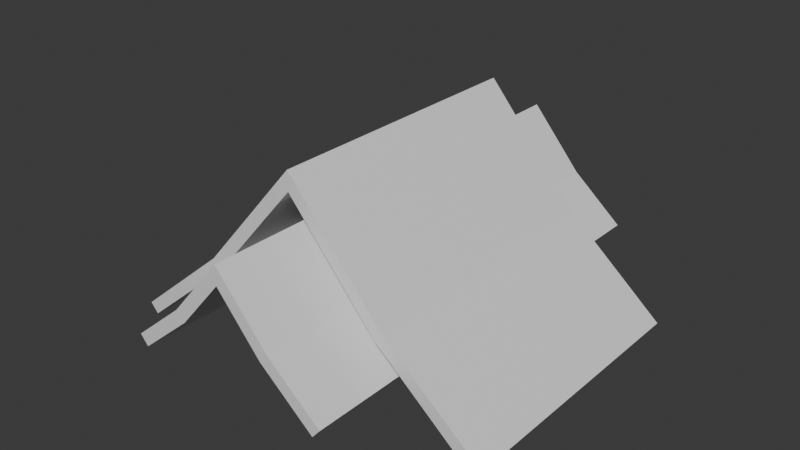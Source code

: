 # Source: roof.blend  (saved by Blender 4.3.34; exported with 4.5.12 LTS)
import bpy
from mathutils import Matrix  # noqa: F401  (used for matrix-valued properties, if any)

bpy.ops.wm.read_factory_settings(use_empty=True)
scene = bpy.context.scene
scene.name = 'Scene'

# ---- collections
col_collection = bpy.data.collections.new('Collection'); scene.collection.children.link(col_collection)

# ---- materials (node trees are filled in below, after node groups)
mat_material = bpy.data.materials.new('Material')
mat_material.alpha_threshold = 0.0
mat_material.roughness = 0.5
mat_material.line_color = (0.0, 0.0, 0.0, 1.0)

# ---- material node trees
mat_material.use_nodes = True; mat_material.node_tree.nodes.clear()
_N = mat_material.node_tree.nodes; _L = mat_material.node_tree.links
n0 = _N.new('ShaderNodeOutputMaterial'); n0.name = 'Material Output'; n0.location = (300, 300)
n1 = _N.new('ShaderNodeBsdfPrincipled'); n1.name = 'Principled BSDF'; n1.location = (10, 300)
n1.inputs[3].default_value = 1.45
_L.new(n1.outputs[0], n0.inputs[0])
n0.is_active_output = True

# ---- world
world_world = bpy.data.worlds.new('World'); scene.world = world_world
world_world.use_nodes = True; world_world.node_tree.nodes.clear()
_N = world_world.node_tree.nodes; _L = world_world.node_tree.links
n0 = _N.new('ShaderNodeOutputWorld'); n0.name = 'World Output'; n0.location = (300, 300)
n1 = _N.new('ShaderNodeBackground'); n1.name = 'Background'; n1.location = (10, 300)
n1.inputs[0].default_value = (0.05088, 0.05088, 0.05088, 1.0)
_L.new(n1.outputs[0], n0.inputs[0])
n0.is_active_output = True
world_world.color = (0.05088, 0.05088, 0.05088)
world_world.sun_shadow_jitter_overblur = 0.0

# ---- meshes
me_cube = bpy.data.meshes.new('Cube')
me_cube.from_pydata([(5.089, 3.598, 0.0), (5.089, -3.598, 0.0), (0.0, 3.598, 5.089), (-5.089, 3.598, 0.0), (0.0, -3.598, 5.089), (-5.089, -3.598, 0.0), (-2.544, -3.598, 2.141), (-2.544, 3.598, 2.141), (2.544, -3.598, 2.141), (2.544, 3.598, 2.141), (2.706, 5.649, 1.078), (2.706, -5.68, 1.078), (0.0, 5.649, 3.785), (-2.706, 5.649, 1.078), (0.0, -5.68, 3.785), (-2.706, -5.68, 1.078), (-1.353, -5.68, 2.217), (-1.353, 5.649, 2.217), (1.353, -5.68, 2.217), (1.353, 5.649, 2.217)], [], [(9, 2, 4, 8), (6, 4, 2, 7), (5, 6, 7, 3), (0, 9, 8, 1), (19, 12, 14, 18), (16, 14, 12, 17), (15, 16, 17, 13), (10, 19, 18, 11)])
_uv = me_cube.uv_layers.new(name='UVMap')
_uv.uv.foreach_set('vector', [0.75, 0.5, 0.875, 0.5, 0.875, 0.75, 0.75, 0.75, 0.5, 0.0, 0.625, 0.0, 0.625, 0.25, 0.5, 0.25, 0.375, 0.0, 0.5, 0.0, 0.5, 0.25, 0.375, 0.25, 0.625, 0.5, 0.75, 0.5, 0.75, 0.75, 0.625, 0.75, 0.75, 0.5, 0.875, 0.5, 0.875, 0.75, 0.75, 0.75, 0.5, 0.0, 0.625, 0.0, 0.625, 0.25, 0.5, 0.25, 0.375, 0.0, 0.5, 0.0, 0.5, 0.25, 0.375, 0.25, 0.625, 0.5, 0.75, 0.5, 0.75, 0.75, 0.625, 0.75])
me_cube.materials.append(mat_material)
me_cube.use_mirror_vertex_groups = False
me_cube.update()

# ---- objects
ob_roof = bpy.data.objects.new('Roof', me_cube)

# ---- transforms, parenting, visibility, modifiers, constraints
ob_roof.location = (0.0, 0.0, 0.0)
ob_roof.lock_rotations_4d = False
ob_roof.empty_display_type = 'ARROWS'
ob_roof.lineart.crease_threshold = 0.0
_m = ob_roof.modifiers.new('Solidify', 'SOLIDIFY')
_m.thickness = 0.32
_m.use_even_offset = True

# ---- collection membership
col_collection.objects.link(ob_roof)

# ---- scene / render settings (as saved in the file)
scene.frame_start = 1; scene.frame_end = 250; scene.frame_set(1)
scene.render.engine = 'BLENDER_EEVEE_NEXT'
bpy.context.view_layer.update()

# ---- added for rendering (the .blend has no active camera and no usable light): camera, sun
cam_auto = bpy.data.cameras.new('AutoCamera')
cam_auto.lens = 50.0
cam_auto.sensor_width = 36.0
cam_auto.clip_end = 1000.0
ob_auto_camera = bpy.data.objects.new('AutoCamera', cam_auto)
scene.collection.objects.link(ob_auto_camera)
ob_auto_camera.location = (14.9294, -17.9305, 14.3655)
ob_auto_camera.rotation_euler = (1.09748, -7.21219e-08, 0.694738)
scene.camera = ob_auto_camera
light_auto_sun = bpy.data.lights.new('AutoSun', 'SUN')
light_auto_sun.energy = 3.0
light_auto_sun.angle = 0.0523599
ob_auto_sun = bpy.data.objects.new('AutoSun', light_auto_sun)
scene.collection.objects.link(ob_auto_sun)
ob_auto_sun.rotation_euler = (0.872665, 0.174533, 0.523599)
bpy.context.view_layer.update()
